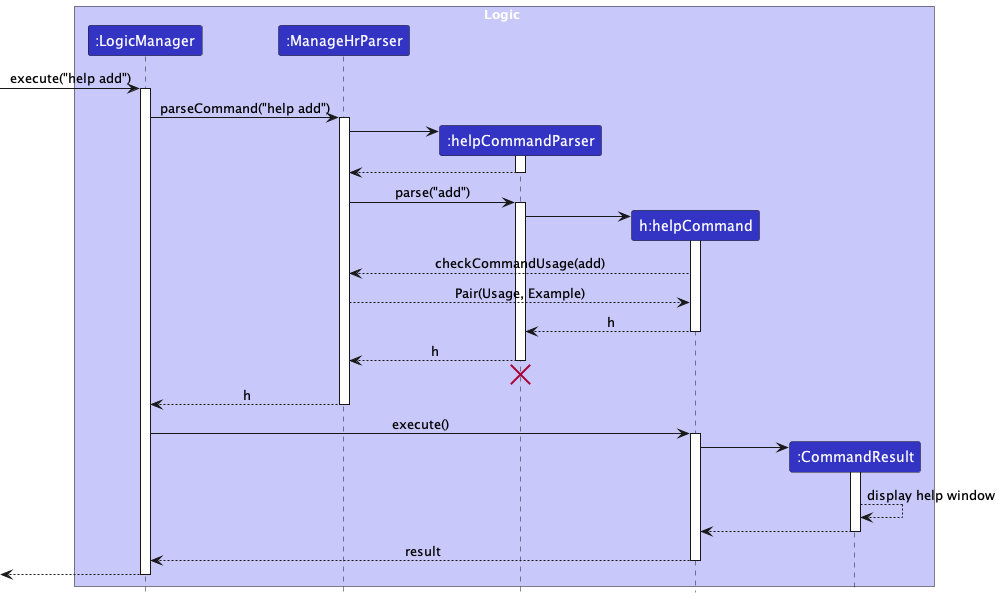

The diagram above was rendered by PlantUML. Its source (embedded in the PNG):
@startuml
!include style.puml
skinparam ArrowFontStyle plain

box Logic LOGIC_COLOR_T1
participant ":LogicManager" as LogicManager LOGIC_COLOR
participant ":ManageHrParser" as ManageHrParser LOGIC_COLOR
participant ":helpCommandParser" as helpCommandParser LOGIC_COLOR
participant "h:helpCommand" as HelpCommand LOGIC_COLOR
participant ":CommandResult" as CommandResult LOGIC_COLOR
end box

[-> LogicManager : execute("help add")
activate LogicManager

LogicManager -> ManageHrParser : parseCommand("help add")
activate ManageHrParser

create helpCommandParser
ManageHrParser -> helpCommandParser
activate helpCommandParser

helpCommandParser --> ManageHrParser
deactivate helpCommandParser

ManageHrParser -> helpCommandParser : parse("add")
activate helpCommandParser

create HelpCommand
helpCommandParser -> HelpCommand
activate HelpCommand

HelpCommand --> ManageHrParser : checkCommandUsage(add)
ManageHrParser --> HelpCommand : Pair(Usage, Example)
HelpCommand --> helpCommandParser : h
deactivate HelpCommand

helpCommandParser --> ManageHrParser : h
deactivate helpCommandParser
'Hidden arrow to position the destroy marker below the end of the activation bar.
helpCommandParser -[hidden]-> ManageHrParser
destroy helpCommandParser

ManageHrParser --> LogicManager : h
deactivate ManageHrParser

LogicManager -> HelpCommand : execute()
activate HelpCommand

create CommandResult
HelpCommand -> CommandResult
activate CommandResult

CommandResult --> CommandResult : display help window

CommandResult --> HelpCommand
deactivate CommandResult

HelpCommand --> LogicManager : result
deactivate HelpCommand

[<--LogicManager
deactivate LogicManager
@enduml